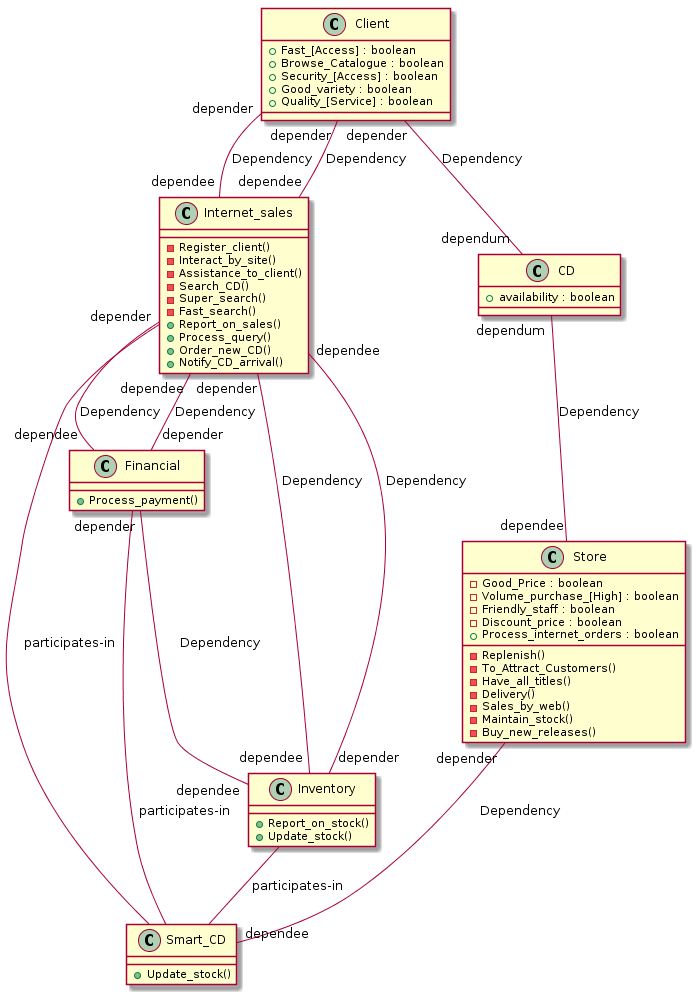

The diagram above was rendered by PlantUML. Its source (embedded in the PNG):
@startuml
Class Smart_CD
Class Internet_sales{ 
{method} -Register_client()
{method} -Interact_by_site()
{method} -Assistance_to_client()
{method} -Search_CD()
{method} -Super_search()
{method} -Fast_search()
}
Class Financial
Class Inventory
Class Client
Class Store{ 
{field} -Good_Price : boolean
{method} -Replenish()
{method} -To_Attract_Customers()
{method} -Have_all_titles()
{field} -Volume_purchase_[High] : boolean
{field} -Friendly_staff : boolean
{method} -Delivery()
{field} -Discount_price : boolean
{method} -Sales_by_web()
{method} -Maintain_stock()
{method} -Buy_new_releases()
}
Internet_sales -- Smart_CD :  participates-in 
Inventory -- Smart_CD :  participates-in 
Financial -- Smart_CD :  participates-in 
Class Internet_sales {
{method} +Report_on_sales()
}
Financial "depender" -- "dependee" Internet_sales :Dependency
Class Financial {
{method} +Process_payment()
}
Internet_sales "depender" -- "dependee" Financial :Dependency
Class Client{
{field} +Fast_[Access] : boolean 
}
Class Inventory {
{method} +Report_on_stock()
}
Internet_sales "depender" -- "dependee" Inventory :Dependency
Class Store{
{field} +Process_internet_orders : boolean 
}
Class Internet_sales {
{method} +Process_query()
}
Inventory "depender" -- "dependee" Internet_sales :Dependency
Class Client{
{field} +Browse_Catalogue : boolean 
}
Class Smart_CD {
{method} +Update_stock()
}
Store "depender" -- "dependee" Smart_CD :Dependency
Class Internet_sales {
{method} +Order_new_CD()
}
Client "depender" -- "dependee" Internet_sales :Dependency
Class Client{
{field} +Security_[Access] : boolean 
}
Class Internet_sales {
{method} +Notify_CD_arrival()
}
Client "depender" -- "dependee" Internet_sales :Dependency
Class CD {
{field} +availability : boolean
}
Client "depender" -- "dependum" CD : Dependency
CD "dependum" -- "dependee" Store : Dependency
Class Client{
{field} +Good_variety : boolean 
}
Class Client{
{field} +Quality_[Service] : boolean 
}
Class Inventory {
{method} +Update_stock()
}
Financial "depender" -- "dependee" Inventory :Dependency
@enduml